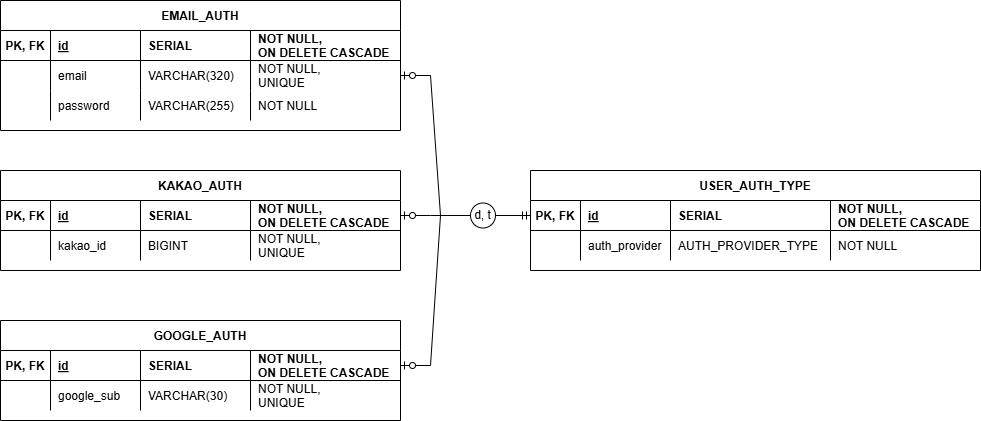

The diagram above was exported from draw.io. Its source (the exported page's mxGraphModel, read from the mxfile embedded in the PNG):
<mxGraphModel dx="1284" dy="1389" grid="1" gridSize="10" guides="1" tooltips="1" connect="1" arrows="1" fold="1" page="1" pageScale="1" pageWidth="850" pageHeight="1100" math="0" shadow="0" extFonts="Permanent Marker^https://fonts.googleapis.com/css?family=Permanent+Marker">
  <root>
    <mxCell id="0" />
    <mxCell id="1" parent="0" />
    <mxCell id="5Ffy-FDUhTBBJ5QPCOC1-112" value="USER_AUTH_TYPE" style="shape=table;startSize=30;container=1;collapsible=1;childLayout=tableLayout;fixedRows=1;rowLines=0;fontStyle=1;align=center;resizeLast=1;" vertex="1" parent="1">
      <mxGeometry x="570" y="210" width="450" height="100" as="geometry" />
    </mxCell>
    <mxCell id="5Ffy-FDUhTBBJ5QPCOC1-113" value="" style="shape=partialRectangle;collapsible=0;dropTarget=0;pointerEvents=0;fillColor=none;points=[[0,0.5],[1,0.5]];portConstraint=eastwest;top=0;left=0;right=0;bottom=1;" vertex="1" parent="5Ffy-FDUhTBBJ5QPCOC1-112">
      <mxGeometry y="30" width="450" height="30" as="geometry" />
    </mxCell>
    <mxCell id="5Ffy-FDUhTBBJ5QPCOC1-114" value="PK, FK" style="shape=partialRectangle;overflow=hidden;connectable=0;fillColor=none;top=0;left=0;bottom=0;right=0;fontStyle=1;" vertex="1" parent="5Ffy-FDUhTBBJ5QPCOC1-113">
      <mxGeometry width="50" height="30" as="geometry">
        <mxRectangle width="50" height="30" as="alternateBounds" />
      </mxGeometry>
    </mxCell>
    <mxCell id="5Ffy-FDUhTBBJ5QPCOC1-115" value="id" style="shape=partialRectangle;overflow=hidden;connectable=0;fillColor=none;top=0;left=0;bottom=0;right=0;align=left;spacingLeft=6;fontStyle=5;" vertex="1" parent="5Ffy-FDUhTBBJ5QPCOC1-113">
      <mxGeometry x="50" width="90" height="30" as="geometry">
        <mxRectangle width="90" height="30" as="alternateBounds" />
      </mxGeometry>
    </mxCell>
    <mxCell id="5Ffy-FDUhTBBJ5QPCOC1-116" value="SERIAL" style="shape=partialRectangle;overflow=hidden;connectable=0;fillColor=none;top=0;left=0;bottom=0;right=0;align=left;spacingLeft=6;fontStyle=1;" vertex="1" parent="5Ffy-FDUhTBBJ5QPCOC1-113">
      <mxGeometry x="140" width="160" height="30" as="geometry">
        <mxRectangle width="160" height="30" as="alternateBounds" />
      </mxGeometry>
    </mxCell>
    <mxCell id="5Ffy-FDUhTBBJ5QPCOC1-117" value="NOT NULL,&#10;ON DELETE CASCADE" style="shape=partialRectangle;overflow=hidden;connectable=0;fillColor=none;top=0;left=0;bottom=0;right=0;align=left;spacingLeft=6;fontStyle=1;" vertex="1" parent="5Ffy-FDUhTBBJ5QPCOC1-113">
      <mxGeometry x="300" width="150" height="30" as="geometry">
        <mxRectangle width="150" height="30" as="alternateBounds" />
      </mxGeometry>
    </mxCell>
    <mxCell id="5Ffy-FDUhTBBJ5QPCOC1-118" value="" style="shape=partialRectangle;collapsible=0;dropTarget=0;pointerEvents=0;fillColor=none;points=[[0,0.5],[1,0.5]];portConstraint=eastwest;top=0;left=0;right=0;bottom=0;" vertex="1" parent="5Ffy-FDUhTBBJ5QPCOC1-112">
      <mxGeometry y="60" width="450" height="30" as="geometry" />
    </mxCell>
    <mxCell id="5Ffy-FDUhTBBJ5QPCOC1-119" value="" style="shape=partialRectangle;overflow=hidden;connectable=0;fillColor=none;top=0;left=0;bottom=0;right=0;" vertex="1" parent="5Ffy-FDUhTBBJ5QPCOC1-118">
      <mxGeometry width="50" height="30" as="geometry">
        <mxRectangle width="50" height="30" as="alternateBounds" />
      </mxGeometry>
    </mxCell>
    <mxCell id="5Ffy-FDUhTBBJ5QPCOC1-120" value="auth_provider" style="shape=partialRectangle;overflow=hidden;connectable=0;fillColor=none;top=0;left=0;bottom=0;right=0;align=left;spacingLeft=6;" vertex="1" parent="5Ffy-FDUhTBBJ5QPCOC1-118">
      <mxGeometry x="50" width="90" height="30" as="geometry">
        <mxRectangle width="90" height="30" as="alternateBounds" />
      </mxGeometry>
    </mxCell>
    <mxCell id="5Ffy-FDUhTBBJ5QPCOC1-121" value="AUTH_PROVIDER_TYPE" style="shape=partialRectangle;overflow=hidden;connectable=0;fillColor=none;top=0;left=0;bottom=0;right=0;align=left;spacingLeft=6;" vertex="1" parent="5Ffy-FDUhTBBJ5QPCOC1-118">
      <mxGeometry x="140" width="160" height="30" as="geometry">
        <mxRectangle width="160" height="30" as="alternateBounds" />
      </mxGeometry>
    </mxCell>
    <mxCell id="5Ffy-FDUhTBBJ5QPCOC1-122" value="NOT NULL" style="shape=partialRectangle;overflow=hidden;connectable=0;fillColor=none;top=0;left=0;bottom=0;right=0;align=left;spacingLeft=6;" vertex="1" parent="5Ffy-FDUhTBBJ5QPCOC1-118">
      <mxGeometry x="300" width="150" height="30" as="geometry">
        <mxRectangle width="150" height="30" as="alternateBounds" />
      </mxGeometry>
    </mxCell>
    <mxCell id="5Ffy-FDUhTBBJ5QPCOC1-123" value="EMAIL_AUTH" style="shape=table;startSize=30;container=1;collapsible=1;childLayout=tableLayout;fixedRows=1;rowLines=0;fontStyle=1;align=center;resizeLast=1;" vertex="1" parent="1">
      <mxGeometry x="40" y="40" width="400" height="130" as="geometry" />
    </mxCell>
    <mxCell id="5Ffy-FDUhTBBJ5QPCOC1-124" value="" style="shape=partialRectangle;collapsible=0;dropTarget=0;pointerEvents=0;fillColor=none;points=[[0,0.5],[1,0.5]];portConstraint=eastwest;top=0;left=0;right=0;bottom=1;" vertex="1" parent="5Ffy-FDUhTBBJ5QPCOC1-123">
      <mxGeometry y="30" width="400" height="30" as="geometry" />
    </mxCell>
    <mxCell id="5Ffy-FDUhTBBJ5QPCOC1-125" value="PK, FK" style="shape=partialRectangle;overflow=hidden;connectable=0;fillColor=none;top=0;left=0;bottom=0;right=0;fontStyle=1;" vertex="1" parent="5Ffy-FDUhTBBJ5QPCOC1-124">
      <mxGeometry width="50" height="30" as="geometry">
        <mxRectangle width="50" height="30" as="alternateBounds" />
      </mxGeometry>
    </mxCell>
    <mxCell id="5Ffy-FDUhTBBJ5QPCOC1-126" value="id" style="shape=partialRectangle;overflow=hidden;connectable=0;fillColor=none;top=0;left=0;bottom=0;right=0;align=left;spacingLeft=6;fontStyle=5;" vertex="1" parent="5Ffy-FDUhTBBJ5QPCOC1-124">
      <mxGeometry x="50" width="90" height="30" as="geometry">
        <mxRectangle width="90" height="30" as="alternateBounds" />
      </mxGeometry>
    </mxCell>
    <mxCell id="5Ffy-FDUhTBBJ5QPCOC1-127" value="SERIAL" style="shape=partialRectangle;overflow=hidden;connectable=0;fillColor=none;top=0;left=0;bottom=0;right=0;align=left;spacingLeft=6;fontStyle=1;" vertex="1" parent="5Ffy-FDUhTBBJ5QPCOC1-124">
      <mxGeometry x="140" width="110" height="30" as="geometry">
        <mxRectangle width="110" height="30" as="alternateBounds" />
      </mxGeometry>
    </mxCell>
    <mxCell id="5Ffy-FDUhTBBJ5QPCOC1-128" value="NOT NULL,&#10;ON DELETE CASCADE" style="shape=partialRectangle;overflow=hidden;connectable=0;fillColor=none;top=0;left=0;bottom=0;right=0;align=left;spacingLeft=6;fontStyle=1;" vertex="1" parent="5Ffy-FDUhTBBJ5QPCOC1-124">
      <mxGeometry x="250" width="150" height="30" as="geometry">
        <mxRectangle width="150" height="30" as="alternateBounds" />
      </mxGeometry>
    </mxCell>
    <mxCell id="5Ffy-FDUhTBBJ5QPCOC1-129" value="" style="shape=partialRectangle;collapsible=0;dropTarget=0;pointerEvents=0;fillColor=none;points=[[0,0.5],[1,0.5]];portConstraint=eastwest;top=0;left=0;right=0;bottom=0;" vertex="1" parent="5Ffy-FDUhTBBJ5QPCOC1-123">
      <mxGeometry y="60" width="400" height="30" as="geometry" />
    </mxCell>
    <mxCell id="5Ffy-FDUhTBBJ5QPCOC1-130" value="" style="shape=partialRectangle;overflow=hidden;connectable=0;fillColor=none;top=0;left=0;bottom=0;right=0;" vertex="1" parent="5Ffy-FDUhTBBJ5QPCOC1-129">
      <mxGeometry width="50" height="30" as="geometry">
        <mxRectangle width="50" height="30" as="alternateBounds" />
      </mxGeometry>
    </mxCell>
    <mxCell id="5Ffy-FDUhTBBJ5QPCOC1-131" value="email" style="shape=partialRectangle;overflow=hidden;connectable=0;fillColor=none;top=0;left=0;bottom=0;right=0;align=left;spacingLeft=6;" vertex="1" parent="5Ffy-FDUhTBBJ5QPCOC1-129">
      <mxGeometry x="50" width="90" height="30" as="geometry">
        <mxRectangle width="90" height="30" as="alternateBounds" />
      </mxGeometry>
    </mxCell>
    <mxCell id="5Ffy-FDUhTBBJ5QPCOC1-132" value="VARCHAR(320)" style="shape=partialRectangle;overflow=hidden;connectable=0;fillColor=none;top=0;left=0;bottom=0;right=0;align=left;spacingLeft=6;" vertex="1" parent="5Ffy-FDUhTBBJ5QPCOC1-129">
      <mxGeometry x="140" width="110" height="30" as="geometry">
        <mxRectangle width="110" height="30" as="alternateBounds" />
      </mxGeometry>
    </mxCell>
    <mxCell id="5Ffy-FDUhTBBJ5QPCOC1-133" value="NOT NULL,&#10;UNIQUE" style="shape=partialRectangle;overflow=hidden;connectable=0;fillColor=none;top=0;left=0;bottom=0;right=0;align=left;spacingLeft=6;" vertex="1" parent="5Ffy-FDUhTBBJ5QPCOC1-129">
      <mxGeometry x="250" width="150" height="30" as="geometry">
        <mxRectangle width="150" height="30" as="alternateBounds" />
      </mxGeometry>
    </mxCell>
    <mxCell id="5Ffy-FDUhTBBJ5QPCOC1-134" value="" style="shape=partialRectangle;collapsible=0;dropTarget=0;pointerEvents=0;fillColor=none;points=[[0,0.5],[1,0.5]];portConstraint=eastwest;top=0;left=0;right=0;bottom=0;" vertex="1" parent="5Ffy-FDUhTBBJ5QPCOC1-123">
      <mxGeometry y="90" width="400" height="30" as="geometry" />
    </mxCell>
    <mxCell id="5Ffy-FDUhTBBJ5QPCOC1-135" value="" style="shape=partialRectangle;overflow=hidden;connectable=0;fillColor=none;top=0;left=0;bottom=0;right=0;" vertex="1" parent="5Ffy-FDUhTBBJ5QPCOC1-134">
      <mxGeometry width="50" height="30" as="geometry">
        <mxRectangle width="50" height="30" as="alternateBounds" />
      </mxGeometry>
    </mxCell>
    <mxCell id="5Ffy-FDUhTBBJ5QPCOC1-136" value="password" style="shape=partialRectangle;overflow=hidden;connectable=0;fillColor=none;top=0;left=0;bottom=0;right=0;align=left;spacingLeft=6;" vertex="1" parent="5Ffy-FDUhTBBJ5QPCOC1-134">
      <mxGeometry x="50" width="90" height="30" as="geometry">
        <mxRectangle width="90" height="30" as="alternateBounds" />
      </mxGeometry>
    </mxCell>
    <mxCell id="5Ffy-FDUhTBBJ5QPCOC1-137" value="VARCHAR(255)" style="shape=partialRectangle;overflow=hidden;connectable=0;fillColor=none;top=0;left=0;bottom=0;right=0;align=left;spacingLeft=6;" vertex="1" parent="5Ffy-FDUhTBBJ5QPCOC1-134">
      <mxGeometry x="140" width="110" height="30" as="geometry">
        <mxRectangle width="110" height="30" as="alternateBounds" />
      </mxGeometry>
    </mxCell>
    <mxCell id="5Ffy-FDUhTBBJ5QPCOC1-138" value="NOT NULL" style="shape=partialRectangle;overflow=hidden;connectable=0;fillColor=none;top=0;left=0;bottom=0;right=0;align=left;spacingLeft=6;" vertex="1" parent="5Ffy-FDUhTBBJ5QPCOC1-134">
      <mxGeometry x="250" width="150" height="30" as="geometry">
        <mxRectangle width="150" height="30" as="alternateBounds" />
      </mxGeometry>
    </mxCell>
    <mxCell id="5Ffy-FDUhTBBJ5QPCOC1-139" value="KAKAO_AUTH" style="shape=table;startSize=30;container=1;collapsible=1;childLayout=tableLayout;fixedRows=1;rowLines=0;fontStyle=1;align=center;resizeLast=1;" vertex="1" parent="1">
      <mxGeometry x="40" y="210" width="400" height="100" as="geometry" />
    </mxCell>
    <mxCell id="5Ffy-FDUhTBBJ5QPCOC1-140" value="" style="shape=partialRectangle;collapsible=0;dropTarget=0;pointerEvents=0;fillColor=none;points=[[0,0.5],[1,0.5]];portConstraint=eastwest;top=0;left=0;right=0;bottom=1;" vertex="1" parent="5Ffy-FDUhTBBJ5QPCOC1-139">
      <mxGeometry y="30" width="400" height="30" as="geometry" />
    </mxCell>
    <mxCell id="5Ffy-FDUhTBBJ5QPCOC1-141" value="PK, FK" style="shape=partialRectangle;overflow=hidden;connectable=0;fillColor=none;top=0;left=0;bottom=0;right=0;fontStyle=1;" vertex="1" parent="5Ffy-FDUhTBBJ5QPCOC1-140">
      <mxGeometry width="50" height="30" as="geometry">
        <mxRectangle width="50" height="30" as="alternateBounds" />
      </mxGeometry>
    </mxCell>
    <mxCell id="5Ffy-FDUhTBBJ5QPCOC1-142" value="id" style="shape=partialRectangle;overflow=hidden;connectable=0;fillColor=none;top=0;left=0;bottom=0;right=0;align=left;spacingLeft=6;fontStyle=5;" vertex="1" parent="5Ffy-FDUhTBBJ5QPCOC1-140">
      <mxGeometry x="50" width="90" height="30" as="geometry">
        <mxRectangle width="90" height="30" as="alternateBounds" />
      </mxGeometry>
    </mxCell>
    <mxCell id="5Ffy-FDUhTBBJ5QPCOC1-143" value="SERIAL" style="shape=partialRectangle;overflow=hidden;connectable=0;fillColor=none;top=0;left=0;bottom=0;right=0;align=left;spacingLeft=6;fontStyle=1;" vertex="1" parent="5Ffy-FDUhTBBJ5QPCOC1-140">
      <mxGeometry x="140" width="110" height="30" as="geometry">
        <mxRectangle width="110" height="30" as="alternateBounds" />
      </mxGeometry>
    </mxCell>
    <mxCell id="5Ffy-FDUhTBBJ5QPCOC1-144" value="NOT NULL,&#10;ON DELETE CASCADE" style="shape=partialRectangle;overflow=hidden;connectable=0;fillColor=none;top=0;left=0;bottom=0;right=0;align=left;spacingLeft=6;fontStyle=1;" vertex="1" parent="5Ffy-FDUhTBBJ5QPCOC1-140">
      <mxGeometry x="250" width="150" height="30" as="geometry">
        <mxRectangle width="150" height="30" as="alternateBounds" />
      </mxGeometry>
    </mxCell>
    <mxCell id="5Ffy-FDUhTBBJ5QPCOC1-145" value="" style="shape=partialRectangle;collapsible=0;dropTarget=0;pointerEvents=0;fillColor=none;points=[[0,0.5],[1,0.5]];portConstraint=eastwest;top=0;left=0;right=0;bottom=0;" vertex="1" parent="5Ffy-FDUhTBBJ5QPCOC1-139">
      <mxGeometry y="60" width="400" height="30" as="geometry" />
    </mxCell>
    <mxCell id="5Ffy-FDUhTBBJ5QPCOC1-146" value="" style="shape=partialRectangle;overflow=hidden;connectable=0;fillColor=none;top=0;left=0;bottom=0;right=0;" vertex="1" parent="5Ffy-FDUhTBBJ5QPCOC1-145">
      <mxGeometry width="50" height="30" as="geometry">
        <mxRectangle width="50" height="30" as="alternateBounds" />
      </mxGeometry>
    </mxCell>
    <mxCell id="5Ffy-FDUhTBBJ5QPCOC1-147" value="kakao_id" style="shape=partialRectangle;overflow=hidden;connectable=0;fillColor=none;top=0;left=0;bottom=0;right=0;align=left;spacingLeft=6;" vertex="1" parent="5Ffy-FDUhTBBJ5QPCOC1-145">
      <mxGeometry x="50" width="90" height="30" as="geometry">
        <mxRectangle width="90" height="30" as="alternateBounds" />
      </mxGeometry>
    </mxCell>
    <mxCell id="5Ffy-FDUhTBBJ5QPCOC1-148" value="BIGINT" style="shape=partialRectangle;overflow=hidden;connectable=0;fillColor=none;top=0;left=0;bottom=0;right=0;align=left;spacingLeft=6;" vertex="1" parent="5Ffy-FDUhTBBJ5QPCOC1-145">
      <mxGeometry x="140" width="110" height="30" as="geometry">
        <mxRectangle width="110" height="30" as="alternateBounds" />
      </mxGeometry>
    </mxCell>
    <mxCell id="5Ffy-FDUhTBBJ5QPCOC1-149" value="NOT NULL,&#10;UNIQUE" style="shape=partialRectangle;overflow=hidden;connectable=0;fillColor=none;top=0;left=0;bottom=0;right=0;align=left;spacingLeft=6;" vertex="1" parent="5Ffy-FDUhTBBJ5QPCOC1-145">
      <mxGeometry x="250" width="150" height="30" as="geometry">
        <mxRectangle width="150" height="30" as="alternateBounds" />
      </mxGeometry>
    </mxCell>
    <mxCell id="5Ffy-FDUhTBBJ5QPCOC1-150" value="GOOGLE_AUTH" style="shape=table;startSize=30;container=1;collapsible=1;childLayout=tableLayout;fixedRows=1;rowLines=0;fontStyle=1;align=center;resizeLast=1;" vertex="1" parent="1">
      <mxGeometry x="40" y="360" width="400" height="100" as="geometry" />
    </mxCell>
    <mxCell id="5Ffy-FDUhTBBJ5QPCOC1-151" value="" style="shape=partialRectangle;collapsible=0;dropTarget=0;pointerEvents=0;fillColor=none;points=[[0,0.5],[1,0.5]];portConstraint=eastwest;top=0;left=0;right=0;bottom=1;" vertex="1" parent="5Ffy-FDUhTBBJ5QPCOC1-150">
      <mxGeometry y="30" width="400" height="30" as="geometry" />
    </mxCell>
    <mxCell id="5Ffy-FDUhTBBJ5QPCOC1-152" value="PK, FK" style="shape=partialRectangle;overflow=hidden;connectable=0;fillColor=none;top=0;left=0;bottom=0;right=0;fontStyle=1;" vertex="1" parent="5Ffy-FDUhTBBJ5QPCOC1-151">
      <mxGeometry width="50" height="30" as="geometry">
        <mxRectangle width="50" height="30" as="alternateBounds" />
      </mxGeometry>
    </mxCell>
    <mxCell id="5Ffy-FDUhTBBJ5QPCOC1-153" value="id" style="shape=partialRectangle;overflow=hidden;connectable=0;fillColor=none;top=0;left=0;bottom=0;right=0;align=left;spacingLeft=6;fontStyle=5;" vertex="1" parent="5Ffy-FDUhTBBJ5QPCOC1-151">
      <mxGeometry x="50" width="90" height="30" as="geometry">
        <mxRectangle width="90" height="30" as="alternateBounds" />
      </mxGeometry>
    </mxCell>
    <mxCell id="5Ffy-FDUhTBBJ5QPCOC1-154" value="SERIAL" style="shape=partialRectangle;overflow=hidden;connectable=0;fillColor=none;top=0;left=0;bottom=0;right=0;align=left;spacingLeft=6;fontStyle=1;" vertex="1" parent="5Ffy-FDUhTBBJ5QPCOC1-151">
      <mxGeometry x="140" width="110" height="30" as="geometry">
        <mxRectangle width="110" height="30" as="alternateBounds" />
      </mxGeometry>
    </mxCell>
    <mxCell id="5Ffy-FDUhTBBJ5QPCOC1-155" value="NOT NULL,&#10;ON DELETE CASCADE" style="shape=partialRectangle;overflow=hidden;connectable=0;fillColor=none;top=0;left=0;bottom=0;right=0;align=left;spacingLeft=6;fontStyle=1;" vertex="1" parent="5Ffy-FDUhTBBJ5QPCOC1-151">
      <mxGeometry x="250" width="150" height="30" as="geometry">
        <mxRectangle width="150" height="30" as="alternateBounds" />
      </mxGeometry>
    </mxCell>
    <mxCell id="5Ffy-FDUhTBBJ5QPCOC1-156" value="" style="shape=partialRectangle;collapsible=0;dropTarget=0;pointerEvents=0;fillColor=none;points=[[0,0.5],[1,0.5]];portConstraint=eastwest;top=0;left=0;right=0;bottom=0;" vertex="1" parent="5Ffy-FDUhTBBJ5QPCOC1-150">
      <mxGeometry y="60" width="400" height="30" as="geometry" />
    </mxCell>
    <mxCell id="5Ffy-FDUhTBBJ5QPCOC1-157" value="" style="shape=partialRectangle;overflow=hidden;connectable=0;fillColor=none;top=0;left=0;bottom=0;right=0;" vertex="1" parent="5Ffy-FDUhTBBJ5QPCOC1-156">
      <mxGeometry width="50" height="30" as="geometry">
        <mxRectangle width="50" height="30" as="alternateBounds" />
      </mxGeometry>
    </mxCell>
    <mxCell id="5Ffy-FDUhTBBJ5QPCOC1-158" value="google_sub" style="shape=partialRectangle;overflow=hidden;connectable=0;fillColor=none;top=0;left=0;bottom=0;right=0;align=left;spacingLeft=6;" vertex="1" parent="5Ffy-FDUhTBBJ5QPCOC1-156">
      <mxGeometry x="50" width="90" height="30" as="geometry">
        <mxRectangle width="90" height="30" as="alternateBounds" />
      </mxGeometry>
    </mxCell>
    <mxCell id="5Ffy-FDUhTBBJ5QPCOC1-159" value="VARCHAR(30)" style="shape=partialRectangle;overflow=hidden;connectable=0;fillColor=none;top=0;left=0;bottom=0;right=0;align=left;spacingLeft=6;" vertex="1" parent="5Ffy-FDUhTBBJ5QPCOC1-156">
      <mxGeometry x="140" width="110" height="30" as="geometry">
        <mxRectangle width="110" height="30" as="alternateBounds" />
      </mxGeometry>
    </mxCell>
    <mxCell id="5Ffy-FDUhTBBJ5QPCOC1-160" value="NOT NULL,&#10;UNIQUE" style="shape=partialRectangle;overflow=hidden;connectable=0;fillColor=none;top=0;left=0;bottom=0;right=0;align=left;spacingLeft=6;" vertex="1" parent="5Ffy-FDUhTBBJ5QPCOC1-156">
      <mxGeometry x="250" width="150" height="30" as="geometry">
        <mxRectangle width="150" height="30" as="alternateBounds" />
      </mxGeometry>
    </mxCell>
    <mxCell id="5Ffy-FDUhTBBJ5QPCOC1-161" value="" style="edgeStyle=entityRelationEdgeStyle;fontSize=12;html=1;endArrow=ERzeroToOne;startArrow=none;rounded=0;entryX=1;entryY=0.5;entryDx=0;entryDy=0;exitX=0;exitY=0.5;exitDx=0;exitDy=0;startFill=0;" edge="1" parent="1" source="5Ffy-FDUhTBBJ5QPCOC1-166" target="5Ffy-FDUhTBBJ5QPCOC1-129">
      <mxGeometry width="100" height="100" relative="1" as="geometry">
        <mxPoint x="-220" y="480" as="sourcePoint" />
        <mxPoint x="-120" y="380" as="targetPoint" />
      </mxGeometry>
    </mxCell>
    <mxCell id="5Ffy-FDUhTBBJ5QPCOC1-162" value="" style="edgeStyle=entityRelationEdgeStyle;fontSize=12;html=1;endArrow=ERzeroToOne;startArrow=none;rounded=0;entryX=1;entryY=0.5;entryDx=0;entryDy=0;exitX=0;exitY=0.5;exitDx=0;exitDy=0;startFill=0;" edge="1" parent="1" source="5Ffy-FDUhTBBJ5QPCOC1-166" target="5Ffy-FDUhTBBJ5QPCOC1-140">
      <mxGeometry width="100" height="100" relative="1" as="geometry">
        <mxPoint x="610" y="460" as="sourcePoint" />
        <mxPoint x="480" y="340" as="targetPoint" />
      </mxGeometry>
    </mxCell>
    <mxCell id="5Ffy-FDUhTBBJ5QPCOC1-163" value="" style="edgeStyle=entityRelationEdgeStyle;fontSize=12;html=1;endArrow=ERzeroToOne;startArrow=none;rounded=0;entryX=1;entryY=0.5;entryDx=0;entryDy=0;exitX=0;exitY=0.5;exitDx=0;exitDy=0;startFill=0;" edge="1" parent="1" source="5Ffy-FDUhTBBJ5QPCOC1-166" target="5Ffy-FDUhTBBJ5QPCOC1-151">
      <mxGeometry width="100" height="100" relative="1" as="geometry">
        <mxPoint x="640" y="470" as="sourcePoint" />
        <mxPoint x="510" y="350" as="targetPoint" />
        <Array as="points">
          <mxPoint x="480" y="290" />
        </Array>
      </mxGeometry>
    </mxCell>
    <mxCell id="5Ffy-FDUhTBBJ5QPCOC1-165" value="" style="edgeStyle=entityRelationEdgeStyle;fontSize=12;html=1;endArrow=none;startArrow=ERmandOne;rounded=0;entryX=1;entryY=0.5;entryDx=0;entryDy=0;exitX=0;exitY=0.5;exitDx=0;exitDy=0;startFill=0;" edge="1" parent="1" source="5Ffy-FDUhTBBJ5QPCOC1-113" target="5Ffy-FDUhTBBJ5QPCOC1-166">
      <mxGeometry width="100" height="100" relative="1" as="geometry">
        <mxPoint x="570" y="255" as="sourcePoint" />
        <mxPoint x="440" y="255" as="targetPoint" />
      </mxGeometry>
    </mxCell>
    <mxCell id="5Ffy-FDUhTBBJ5QPCOC1-166" value="d, t" style="ellipse;whiteSpace=wrap;html=1;aspect=fixed;fontFamily=Helvetica;fontSize=12;fontColor=default;labelBackgroundColor=default;" vertex="1" parent="1">
      <mxGeometry x="510" y="242.5" width="25" height="25" as="geometry" />
    </mxCell>
  </root>
</mxGraphModel>